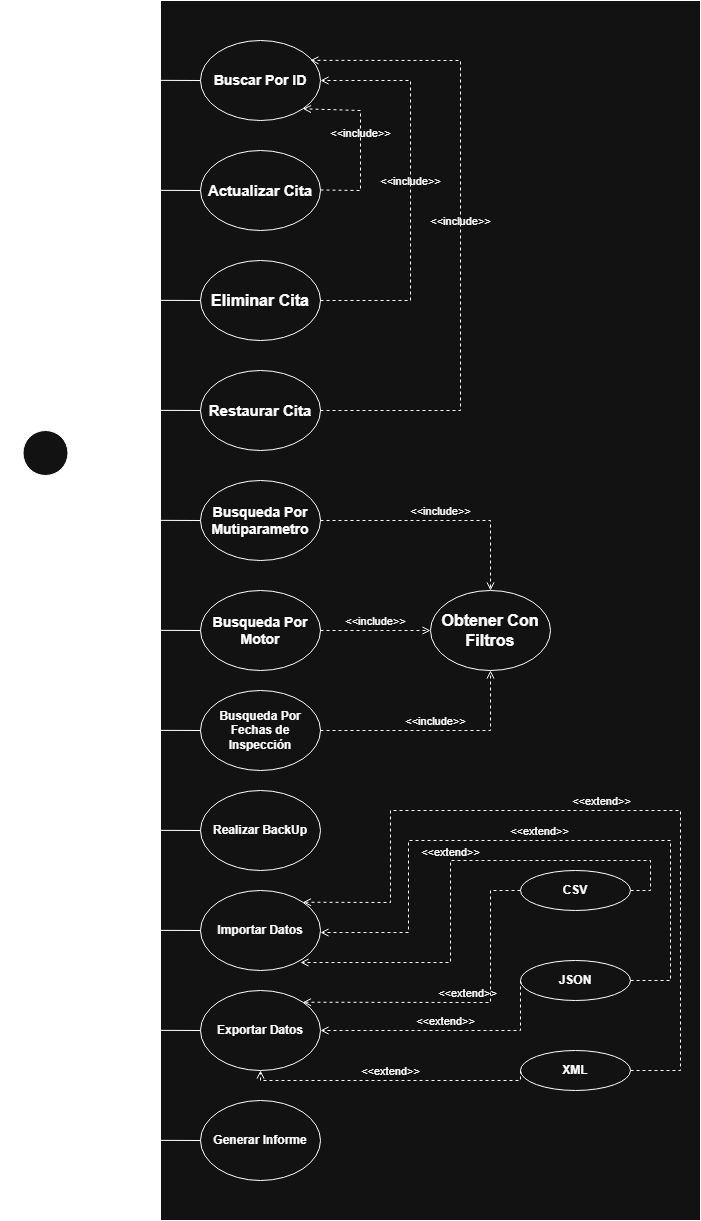

The diagram above was exported from draw.io. Its source (the exported page's mxGraphModel, read from the mxfile embedded in the PNG):
<mxGraphModel dx="2299" dy="816" grid="1" gridSize="10" guides="1" tooltips="1" connect="1" arrows="1" fold="1" page="1" pageScale="1" pageWidth="827" pageHeight="1169" math="0" shadow="0">
  <root>
    <mxCell id="0" />
    <mxCell id="1" parent="0" />
    <mxCell id="4f3vRKH5vEpMT_FJCSFX-32" parent="1" style="rounded=0;whiteSpace=wrap;html=1;" value="" vertex="1">
      <mxGeometry height="1220" width="540" x="120" y="50" as="geometry" />
    </mxCell>
    <mxCell id="4f3vRKH5vEpMT_FJCSFX-33" parent="1" style="ellipse;whiteSpace=wrap;html=1;" value="&lt;b&gt;&lt;font style=&quot;font-size: 14px;&quot;&gt;Buscar Por ID&lt;/font&gt;&lt;/b&gt;" vertex="1">
      <mxGeometry height="80" width="120" x="160" y="90" as="geometry" />
    </mxCell>
    <mxCell id="4f3vRKH5vEpMT_FJCSFX-35" parent="1" style="ellipse;whiteSpace=wrap;html=1;" value="&lt;b&gt;&lt;font style=&quot;font-size: 15px;&quot;&gt;Actualizar Cita&lt;/font&gt;&lt;/b&gt;" vertex="1">
      <mxGeometry height="80" width="120" x="160" y="200" as="geometry" />
    </mxCell>
    <mxCell id="4f3vRKH5vEpMT_FJCSFX-36" parent="1" style="ellipse;whiteSpace=wrap;html=1;" value="&lt;b&gt;&lt;font style=&quot;font-size: 16px;&quot;&gt;Eliminar Cita&lt;/font&gt;&lt;/b&gt;" vertex="1">
      <mxGeometry height="80" width="120" x="160" y="310" as="geometry" />
    </mxCell>
    <mxCell id="4f3vRKH5vEpMT_FJCSFX-37" parent="1" style="ellipse;whiteSpace=wrap;html=1;" value="&lt;b&gt;&lt;font style=&quot;font-size: 15px;&quot;&gt;Restaurar Cita&lt;/font&gt;&lt;/b&gt;" vertex="1">
      <mxGeometry height="80" width="120" x="160" y="420" as="geometry" />
    </mxCell>
    <mxCell id="4f3vRKH5vEpMT_FJCSFX-38" parent="1" style="ellipse;whiteSpace=wrap;html=1;" value="&lt;b&gt;&lt;font style=&quot;font-size: 14px;&quot;&gt;Busqueda Por Mutiparametro&lt;/font&gt;&lt;/b&gt;" vertex="1">
      <mxGeometry height="80" width="120" x="160" y="530" as="geometry" />
    </mxCell>
    <mxCell id="4f3vRKH5vEpMT_FJCSFX-39" parent="1" style="ellipse;whiteSpace=wrap;html=1;" value="&lt;b&gt;&lt;font style=&quot;font-size: 14px;&quot;&gt;Busqueda Por Motor&lt;/font&gt;&lt;/b&gt;" vertex="1">
      <mxGeometry height="80" width="120" x="160" y="640" as="geometry" />
    </mxCell>
    <mxCell id="4f3vRKH5vEpMT_FJCSFX-40" parent="1" style="ellipse;whiteSpace=wrap;html=1;" value="&lt;b&gt;Busqueda Por Fechas de Inspección&lt;/b&gt;" vertex="1">
      <mxGeometry height="80" width="120" x="160" y="740" as="geometry" />
    </mxCell>
    <mxCell id="4f3vRKH5vEpMT_FJCSFX-45" edge="1" parent="1" style="html=1;verticalAlign=bottom;labelBackgroundColor=none;endArrow=open;endFill=0;dashed=1;rounded=0;entryX=1;entryY=1;entryDx=0;entryDy=0;" target="4f3vRKH5vEpMT_FJCSFX-33" value="&amp;lt;&amp;lt;include&amp;gt;&amp;gt;">
      <mxGeometry relative="1" width="160" as="geometry">
        <Array as="points">
          <mxPoint x="320" y="240" />
          <mxPoint x="320" y="160" />
        </Array>
        <mxPoint x="280" y="239.5" as="sourcePoint" />
        <mxPoint x="440" y="239.5" as="targetPoint" />
      </mxGeometry>
    </mxCell>
    <mxCell id="4f3vRKH5vEpMT_FJCSFX-46" edge="1" parent="1" source="4f3vRKH5vEpMT_FJCSFX-36" style="html=1;verticalAlign=bottom;labelBackgroundColor=none;endArrow=open;endFill=0;dashed=1;rounded=0;entryX=1;entryY=0.5;entryDx=0;entryDy=0;exitX=1;exitY=0.5;exitDx=0;exitDy=0;" target="4f3vRKH5vEpMT_FJCSFX-33" value="&amp;lt;&amp;lt;include&amp;gt;&amp;gt;">
      <mxGeometry relative="1" width="160" as="geometry">
        <Array as="points">
          <mxPoint x="370" y="350" />
          <mxPoint x="370" y="130" />
        </Array>
        <mxPoint x="358" y="381.5" as="sourcePoint" />
        <mxPoint x="340" y="300" as="targetPoint" />
      </mxGeometry>
    </mxCell>
    <mxCell id="4f3vRKH5vEpMT_FJCSFX-47" parent="1" style="shape=umlActor;verticalLabelPosition=bottom;verticalAlign=top;html=1;outlineConnect=0;" value="&amp;lt;&amp;lt;User&amp;gt;&amp;gt;" vertex="1">
      <mxGeometry height="180" width="90" x="-40" y="480" as="geometry" />
    </mxCell>
    <mxCell id="4f3vRKH5vEpMT_FJCSFX-51" edge="1" parent="1" source="4f3vRKH5vEpMT_FJCSFX-37" style="html=1;verticalAlign=bottom;labelBackgroundColor=none;endArrow=open;endFill=0;dashed=1;rounded=0;entryX=0.916;entryY=0.248;entryDx=0;entryDy=0;exitX=1;exitY=0.5;exitDx=0;exitDy=0;entryPerimeter=0;" target="4f3vRKH5vEpMT_FJCSFX-33" value="&amp;lt;&amp;lt;include&amp;gt;&amp;gt;">
      <mxGeometry relative="1" width="160" as="geometry">
        <Array as="points">
          <mxPoint x="420" y="460" />
          <mxPoint x="420" y="110" />
        </Array>
        <mxPoint x="400" y="580" as="sourcePoint" />
        <mxPoint x="400" y="360" as="targetPoint" />
      </mxGeometry>
    </mxCell>
    <mxCell id="4f3vRKH5vEpMT_FJCSFX-52" parent="1" style="ellipse;whiteSpace=wrap;html=1;" value="&lt;b&gt;&lt;font style=&quot;font-size: 16px;&quot;&gt;&lt;font style=&quot;&quot;&gt;Obtener Co&lt;/font&gt;n Filtros&lt;/font&gt;&lt;/b&gt;" vertex="1">
      <mxGeometry height="80" width="120" x="390" y="640" as="geometry" />
    </mxCell>
    <mxCell id="4f3vRKH5vEpMT_FJCSFX-53" edge="1" parent="1" source="4f3vRKH5vEpMT_FJCSFX-38" style="html=1;verticalAlign=bottom;labelBackgroundColor=none;endArrow=open;endFill=0;dashed=1;rounded=0;entryX=0.5;entryY=0;entryDx=0;entryDy=0;exitX=1;exitY=0.5;exitDx=0;exitDy=0;" target="4f3vRKH5vEpMT_FJCSFX-52" value="&amp;lt;&amp;lt;include&amp;gt;&amp;gt;">
      <mxGeometry relative="1" width="160" as="geometry">
        <Array as="points">
          <mxPoint x="450" y="570" />
        </Array>
        <mxPoint x="490" y="1070" as="sourcePoint" />
        <mxPoint x="480" y="720" as="targetPoint" />
      </mxGeometry>
    </mxCell>
    <mxCell id="4f3vRKH5vEpMT_FJCSFX-54" edge="1" parent="1" source="4f3vRKH5vEpMT_FJCSFX-39" style="html=1;verticalAlign=bottom;labelBackgroundColor=none;endArrow=open;endFill=0;dashed=1;rounded=0;entryX=0;entryY=0.5;entryDx=0;entryDy=0;exitX=1;exitY=0.5;exitDx=0;exitDy=0;" target="4f3vRKH5vEpMT_FJCSFX-52" value="&amp;lt;&amp;lt;include&amp;gt;&amp;gt;">
      <mxGeometry relative="1" width="160" as="geometry">
        <Array as="points" />
        <mxPoint x="440" y="720" as="sourcePoint" />
        <mxPoint x="610" y="790" as="targetPoint" />
      </mxGeometry>
    </mxCell>
    <mxCell id="4f3vRKH5vEpMT_FJCSFX-55" edge="1" parent="1" source="4f3vRKH5vEpMT_FJCSFX-40" style="html=1;verticalAlign=bottom;labelBackgroundColor=none;endArrow=open;endFill=0;dashed=1;rounded=0;entryX=0.5;entryY=1;entryDx=0;entryDy=0;exitX=1;exitY=0.5;exitDx=0;exitDy=0;" target="4f3vRKH5vEpMT_FJCSFX-52" value="&amp;lt;&amp;lt;include&amp;gt;&amp;gt;">
      <mxGeometry relative="1" width="160" as="geometry">
        <Array as="points">
          <mxPoint x="450" y="780" />
        </Array>
        <mxPoint x="390" y="780" as="sourcePoint" />
        <mxPoint x="560" y="850" as="targetPoint" />
      </mxGeometry>
    </mxCell>
    <mxCell id="4f3vRKH5vEpMT_FJCSFX-56" parent="1" style="ellipse;whiteSpace=wrap;html=1;" value="&lt;b&gt;Realizar BackUp&lt;/b&gt;" vertex="1">
      <mxGeometry height="80" width="120" x="160" y="840" as="geometry" />
    </mxCell>
    <mxCell id="4f3vRKH5vEpMT_FJCSFX-57" parent="1" style="ellipse;whiteSpace=wrap;html=1;" value="&lt;b&gt;Exportar Datos&lt;/b&gt;" vertex="1">
      <mxGeometry height="80" width="120" x="160" y="1040" as="geometry" />
    </mxCell>
    <mxCell id="4f3vRKH5vEpMT_FJCSFX-58" parent="1" style="ellipse;whiteSpace=wrap;html=1;" value="&lt;b&gt;Importar Datos&lt;/b&gt;" vertex="1">
      <mxGeometry height="80" width="120" x="160" y="940" as="geometry" />
    </mxCell>
    <mxCell id="4f3vRKH5vEpMT_FJCSFX-59" parent="1" style="ellipse;whiteSpace=wrap;html=1;" value="&lt;b&gt;Generar Informe&lt;/b&gt;" vertex="1">
      <mxGeometry height="80" width="120" x="160" y="1150" as="geometry" />
    </mxCell>
    <mxCell id="4f3vRKH5vEpMT_FJCSFX-60" parent="1" style="ellipse;whiteSpace=wrap;html=1;" value="&lt;b&gt;CSV&lt;/b&gt;" vertex="1">
      <mxGeometry height="40" width="110" x="480" y="920" as="geometry" />
    </mxCell>
    <mxCell id="4f3vRKH5vEpMT_FJCSFX-61" parent="1" style="ellipse;whiteSpace=wrap;html=1;" value="&lt;b&gt;JSON&lt;/b&gt;" vertex="1">
      <mxGeometry height="40" width="110" x="480" y="1010" as="geometry" />
    </mxCell>
    <mxCell id="4f3vRKH5vEpMT_FJCSFX-62" parent="1" style="ellipse;whiteSpace=wrap;html=1;" value="&lt;b&gt;XML&lt;/b&gt;" vertex="1">
      <mxGeometry height="40" width="110" x="480" y="1100" as="geometry" />
    </mxCell>
    <mxCell id="4f3vRKH5vEpMT_FJCSFX-63" edge="1" parent="1" source="4f3vRKH5vEpMT_FJCSFX-60" style="html=1;verticalAlign=bottom;labelBackgroundColor=none;endArrow=open;endFill=0;dashed=1;rounded=0;entryX=1;entryY=0;entryDx=0;entryDy=0;exitX=0;exitY=0.5;exitDx=0;exitDy=0;" target="4f3vRKH5vEpMT_FJCSFX-57" value="&amp;lt;&amp;lt;extend&amp;gt;&amp;gt;">
      <mxGeometry relative="1" width="160" as="geometry">
        <Array as="points">
          <mxPoint x="450" y="940" />
          <mxPoint x="450" y="1052" />
        </Array>
        <mxPoint x="310" y="1110" as="sourcePoint" />
        <mxPoint x="470" y="1110" as="targetPoint" />
      </mxGeometry>
    </mxCell>
    <mxCell id="4f3vRKH5vEpMT_FJCSFX-64" edge="1" parent="1" source="4f3vRKH5vEpMT_FJCSFX-61" style="html=1;verticalAlign=bottom;labelBackgroundColor=none;endArrow=open;endFill=0;dashed=1;rounded=0;exitX=0;exitY=0.5;exitDx=0;exitDy=0;" value="&amp;lt;&amp;lt;extend&amp;gt;&amp;gt;">
      <mxGeometry relative="1" width="160" as="geometry">
        <Array as="points">
          <mxPoint x="480" y="1080" />
        </Array>
        <mxPoint x="488" y="1098" as="sourcePoint" />
        <mxPoint x="280" y="1080" as="targetPoint" />
      </mxGeometry>
    </mxCell>
    <mxCell id="4f3vRKH5vEpMT_FJCSFX-65" edge="1" parent="1" source="4f3vRKH5vEpMT_FJCSFX-62" style="html=1;verticalAlign=bottom;labelBackgroundColor=none;endArrow=open;endFill=0;dashed=1;rounded=0;entryX=0.5;entryY=1;entryDx=0;entryDy=0;exitX=0;exitY=0.5;exitDx=0;exitDy=0;" target="4f3vRKH5vEpMT_FJCSFX-57" value="&amp;lt;&amp;lt;extend&amp;gt;&amp;gt;">
      <mxGeometry relative="1" width="160" as="geometry">
        <Array as="points">
          <mxPoint x="480" y="1130" />
          <mxPoint x="220" y="1130" />
        </Array>
        <mxPoint x="480" y="1128" as="sourcePoint" />
        <mxPoint x="262" y="1110" as="targetPoint" />
      </mxGeometry>
    </mxCell>
    <mxCell id="4f3vRKH5vEpMT_FJCSFX-66" edge="1" parent="1" source="4f3vRKH5vEpMT_FJCSFX-62" style="html=1;verticalAlign=bottom;labelBackgroundColor=none;endArrow=open;endFill=0;dashed=1;rounded=0;entryX=1;entryY=0;entryDx=0;entryDy=0;exitX=1;exitY=0.5;exitDx=0;exitDy=0;" target="4f3vRKH5vEpMT_FJCSFX-58" value="&amp;lt;&amp;lt;extend&amp;gt;&amp;gt;">
      <mxGeometry relative="1" width="160" as="geometry">
        <Array as="points">
          <mxPoint x="620" y="1120" />
          <mxPoint x="640" y="1120" />
          <mxPoint x="640" y="860" />
          <mxPoint x="350" y="860" />
          <mxPoint x="350" y="952" />
        </Array>
        <mxPoint x="688" y="1050" as="sourcePoint" />
        <mxPoint x="470" y="1162" as="targetPoint" />
      </mxGeometry>
    </mxCell>
    <mxCell id="4f3vRKH5vEpMT_FJCSFX-67" edge="1" parent="1" source="4f3vRKH5vEpMT_FJCSFX-61" style="html=1;verticalAlign=bottom;labelBackgroundColor=none;endArrow=open;endFill=0;dashed=1;rounded=0;entryX=1;entryY=0;entryDx=0;entryDy=0;exitX=1;exitY=0.5;exitDx=0;exitDy=0;" value="&amp;lt;&amp;lt;extend&amp;gt;&amp;gt;">
      <mxGeometry relative="1" width="160" as="geometry">
        <Array as="points">
          <mxPoint x="630" y="1030" />
          <mxPoint x="630" y="890" />
          <mxPoint x="368" y="890" />
          <mxPoint x="368" y="982" />
        </Array>
        <mxPoint x="608" y="1150" as="sourcePoint" />
        <mxPoint x="280" y="982" as="targetPoint" />
      </mxGeometry>
    </mxCell>
    <mxCell id="4f3vRKH5vEpMT_FJCSFX-68" edge="1" parent="1" source="4f3vRKH5vEpMT_FJCSFX-60" style="html=1;verticalAlign=bottom;labelBackgroundColor=none;endArrow=open;endFill=0;dashed=1;rounded=0;entryX=1;entryY=0;entryDx=0;entryDy=0;exitX=1;exitY=0.5;exitDx=0;exitDy=0;" value="&amp;lt;&amp;lt;extend&amp;gt;&amp;gt;">
      <mxGeometry relative="1" width="160" as="geometry">
        <Array as="points">
          <mxPoint x="610" y="940" />
          <mxPoint x="610" y="910" />
          <mxPoint x="410" y="910" />
          <mxPoint x="410" y="1012" />
          <mxPoint x="348" y="1012" />
        </Array>
        <mxPoint x="570" y="1060" as="sourcePoint" />
        <mxPoint x="260" y="1012" as="targetPoint" />
      </mxGeometry>
    </mxCell>
    <mxCell id="4f3vRKH5vEpMT_FJCSFX-69" edge="1" parent="1" source="4f3vRKH5vEpMT_FJCSFX-47" style="endArrow=none;html=1;rounded=0;exitX=0.5;exitY=0.5;exitDx=0;exitDy=0;exitPerimeter=0;" value="">
      <mxGeometry height="50" relative="1" width="50" as="geometry">
        <mxPoint x="440" y="800" as="sourcePoint" />
        <mxPoint x="80" y="570" as="targetPoint" />
      </mxGeometry>
    </mxCell>
    <mxCell id="4f3vRKH5vEpMT_FJCSFX-70" edge="1" parent="1" style="endArrow=none;html=1;rounded=0;" value="">
      <mxGeometry height="50" relative="1" width="50" as="geometry">
        <mxPoint x="80" y="130" as="sourcePoint" />
        <mxPoint x="80" y="1190" as="targetPoint" />
      </mxGeometry>
    </mxCell>
    <mxCell id="4f3vRKH5vEpMT_FJCSFX-71" edge="1" parent="1" style="endArrow=none;html=1;rounded=0;exitX=0.5;exitY=0.5;exitDx=0;exitDy=0;exitPerimeter=0;entryX=0;entryY=0.5;entryDx=0;entryDy=0;" target="4f3vRKH5vEpMT_FJCSFX-59" value="">
      <mxGeometry height="50" relative="1" width="50" as="geometry">
        <mxPoint x="80" y="1189.71" as="sourcePoint" />
        <mxPoint x="155" y="1189.71" as="targetPoint" />
      </mxGeometry>
    </mxCell>
    <mxCell id="4f3vRKH5vEpMT_FJCSFX-72" edge="1" parent="1" style="endArrow=none;html=1;rounded=0;exitX=0.5;exitY=0.5;exitDx=0;exitDy=0;exitPerimeter=0;entryX=0;entryY=0.5;entryDx=0;entryDy=0;" target="4f3vRKH5vEpMT_FJCSFX-57" value="">
      <mxGeometry height="50" relative="1" width="50" as="geometry">
        <mxPoint x="80" y="1079.71" as="sourcePoint" />
        <mxPoint x="155" y="1079.71" as="targetPoint" />
      </mxGeometry>
    </mxCell>
    <mxCell id="4f3vRKH5vEpMT_FJCSFX-73" edge="1" parent="1" style="endArrow=none;html=1;rounded=0;exitX=0.5;exitY=0.5;exitDx=0;exitDy=0;exitPerimeter=0;entryX=0;entryY=0.5;entryDx=0;entryDy=0;" value="">
      <mxGeometry height="50" relative="1" width="50" as="geometry">
        <mxPoint x="80" y="979.71" as="sourcePoint" />
        <mxPoint x="160" y="980" as="targetPoint" />
      </mxGeometry>
    </mxCell>
    <mxCell id="4f3vRKH5vEpMT_FJCSFX-74" edge="1" parent="1" style="endArrow=none;html=1;rounded=0;exitX=0.5;exitY=0.5;exitDx=0;exitDy=0;exitPerimeter=0;entryX=0;entryY=0.5;entryDx=0;entryDy=0;" value="">
      <mxGeometry height="50" relative="1" width="50" as="geometry">
        <mxPoint x="80" y="879.71" as="sourcePoint" />
        <mxPoint x="160" y="880" as="targetPoint" />
      </mxGeometry>
    </mxCell>
    <mxCell id="4f3vRKH5vEpMT_FJCSFX-75" edge="1" parent="1" style="endArrow=none;html=1;rounded=0;exitX=0.5;exitY=0.5;exitDx=0;exitDy=0;exitPerimeter=0;entryX=0;entryY=0.5;entryDx=0;entryDy=0;" value="">
      <mxGeometry height="50" relative="1" width="50" as="geometry">
        <mxPoint x="80" y="779.71" as="sourcePoint" />
        <mxPoint x="160" y="780" as="targetPoint" />
      </mxGeometry>
    </mxCell>
    <mxCell id="4f3vRKH5vEpMT_FJCSFX-76" edge="1" parent="1" style="endArrow=none;html=1;rounded=0;exitX=0.5;exitY=0.5;exitDx=0;exitDy=0;exitPerimeter=0;entryX=0;entryY=0.5;entryDx=0;entryDy=0;" value="">
      <mxGeometry height="50" relative="1" width="50" as="geometry">
        <mxPoint x="80" y="679.71" as="sourcePoint" />
        <mxPoint x="160" y="680" as="targetPoint" />
      </mxGeometry>
    </mxCell>
    <mxCell id="4f3vRKH5vEpMT_FJCSFX-77" edge="1" parent="1" style="endArrow=none;html=1;rounded=0;exitX=0.5;exitY=0.5;exitDx=0;exitDy=0;exitPerimeter=0;entryX=0;entryY=0.5;entryDx=0;entryDy=0;" value="">
      <mxGeometry height="50" relative="1" width="50" as="geometry">
        <mxPoint x="80" y="569.71" as="sourcePoint" />
        <mxPoint x="160" y="570" as="targetPoint" />
      </mxGeometry>
    </mxCell>
    <mxCell id="4f3vRKH5vEpMT_FJCSFX-78" edge="1" parent="1" style="endArrow=none;html=1;rounded=0;exitX=0.5;exitY=0.5;exitDx=0;exitDy=0;exitPerimeter=0;entryX=0;entryY=0.5;entryDx=0;entryDy=0;" value="">
      <mxGeometry height="50" relative="1" width="50" as="geometry">
        <mxPoint x="80" y="459.71" as="sourcePoint" />
        <mxPoint x="160" y="459.99999999999994" as="targetPoint" />
      </mxGeometry>
    </mxCell>
    <mxCell id="4f3vRKH5vEpMT_FJCSFX-79" edge="1" parent="1" style="endArrow=none;html=1;rounded=0;exitX=0.5;exitY=0.5;exitDx=0;exitDy=0;exitPerimeter=0;entryX=0;entryY=0.5;entryDx=0;entryDy=0;" value="">
      <mxGeometry height="50" relative="1" width="50" as="geometry">
        <mxPoint x="80" y="349.71" as="sourcePoint" />
        <mxPoint x="160" y="349.99999999999994" as="targetPoint" />
      </mxGeometry>
    </mxCell>
    <mxCell id="4f3vRKH5vEpMT_FJCSFX-80" edge="1" parent="1" style="endArrow=none;html=1;rounded=0;exitX=0.5;exitY=0.5;exitDx=0;exitDy=0;exitPerimeter=0;entryX=0;entryY=0.5;entryDx=0;entryDy=0;" value="">
      <mxGeometry height="50" relative="1" width="50" as="geometry">
        <mxPoint x="80" y="239.70999999999998" as="sourcePoint" />
        <mxPoint x="160" y="239.99999999999994" as="targetPoint" />
      </mxGeometry>
    </mxCell>
    <mxCell id="4f3vRKH5vEpMT_FJCSFX-81" edge="1" parent="1" style="endArrow=none;html=1;rounded=0;exitX=0.5;exitY=0.5;exitDx=0;exitDy=0;exitPerimeter=0;entryX=0;entryY=0.5;entryDx=0;entryDy=0;" value="">
      <mxGeometry height="50" relative="1" width="50" as="geometry">
        <mxPoint x="80" y="129.71" as="sourcePoint" />
        <mxPoint x="160" y="129.99999999999997" as="targetPoint" />
      </mxGeometry>
    </mxCell>
  </root>
</mxGraphModel>